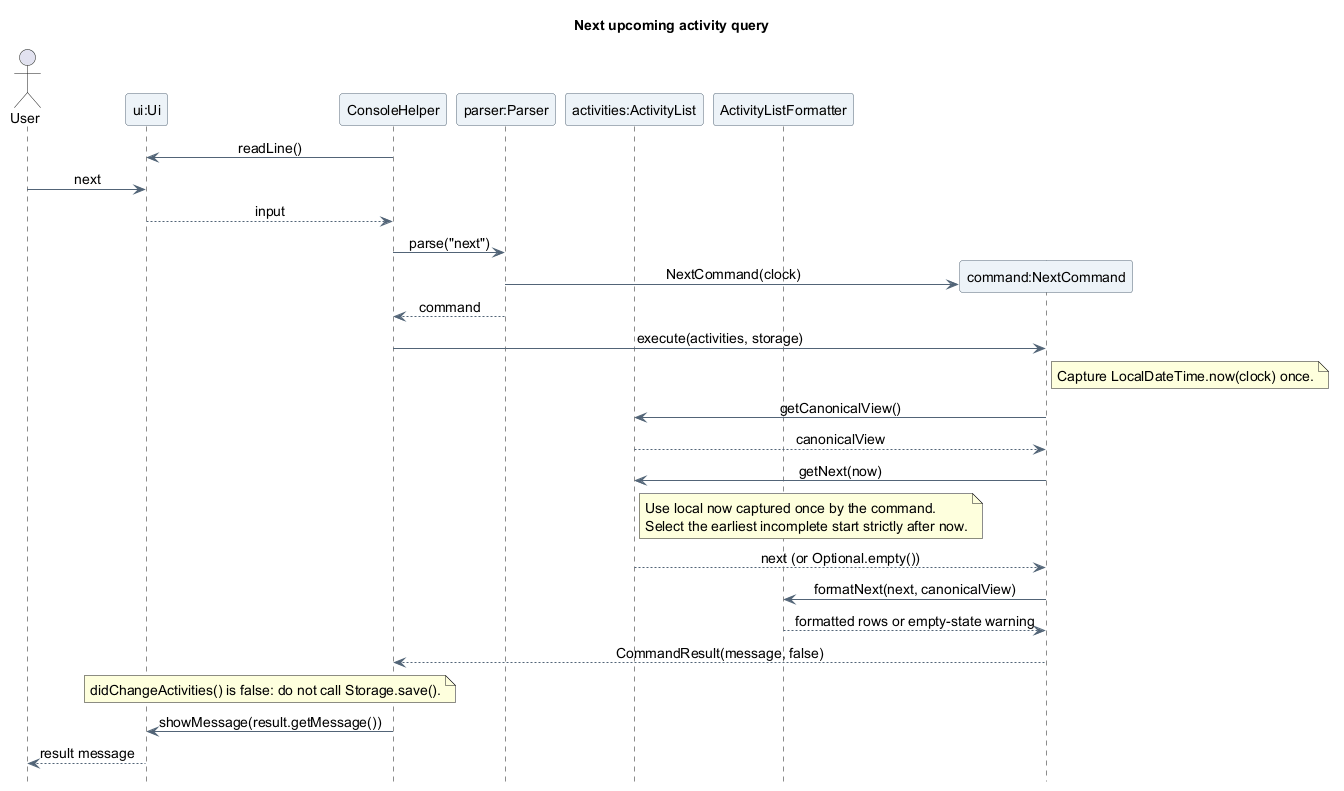

The diagram above was rendered by PlantUML. Its source (embedded in the PNG):
@startuml
title Next upcoming activity query
skinparam backgroundColor white
skinparam shadowing false
skinparam defaultFontName SansSerif
skinparam defaultFontSize 14
skinparam ArrowColor #526477
skinparam ParticipantBackgroundColor #EDF3F8
skinparam ParticipantBorderColor #526477
skinparam sequenceMessageAlign center
hide footbox

actor "User" as User
participant "ui:Ui" as UI
participant "ConsoleHelper" as Console
participant "parser:Parser" as Parser
participant "activities:ActivityList" as Activities
participant "ActivityListFormatter" as Formatter

Console -> UI : readLine()
User -> UI : next
UI --> Console : input

Console -> Parser : parse("next")
create participant "command:NextCommand" as Query
Parser -> Query : NextCommand(clock)
Parser --> Console : command
Console -> Query : execute(activities, storage)
note right of Query
  Capture LocalDateTime.now(clock) once.
end note
Query -> Activities : getCanonicalView()
Activities --> Query : canonicalView
Query -> Activities : getNext(now)
note right of Activities
  Use local now captured once by the command.
  Select the earliest incomplete start strictly after now.
end note
Activities --> Query : next (or Optional.empty())
Query -> Formatter : formatNext(next, canonicalView)
Formatter --> Query : formatted rows or empty-state warning
Query --> Console : CommandResult(message, false)
note over Console, UI
  didChangeActivities() is false: do not call Storage.save().
end note
Console -> UI : showMessage(result.getMessage())
UI --> User : result message
@enduml